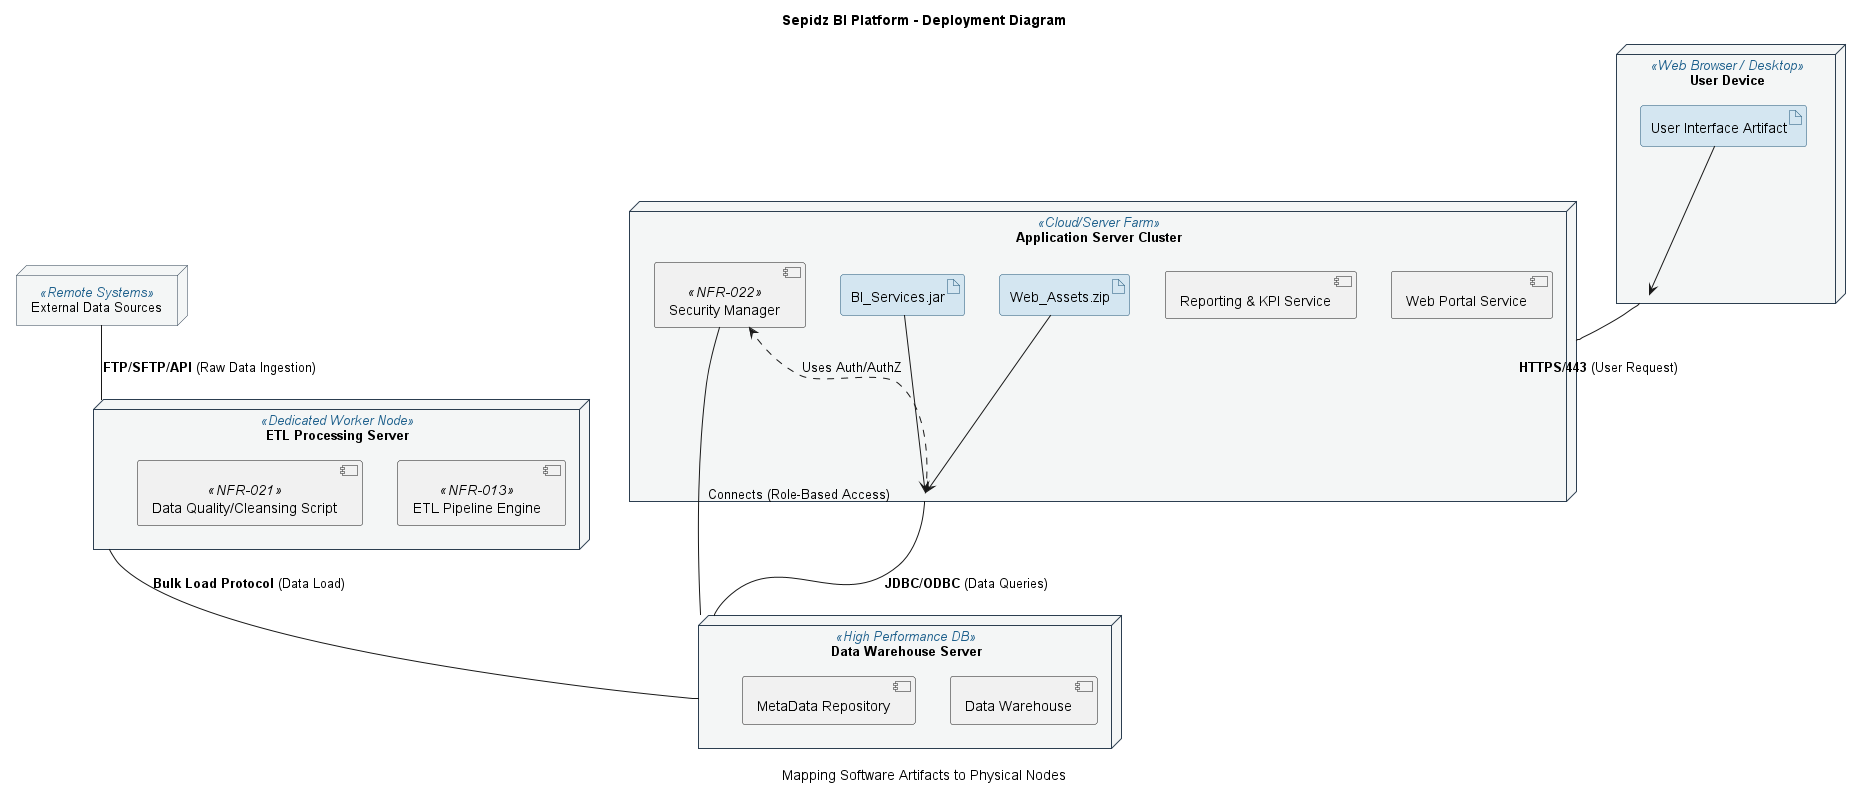

The diagram above was rendered by PlantUML. Its source (embedded in the PNG):
@startuml Deployment_Diagram
' ----------------------------------------------------
' Global Style Configuration (تنظیمات ظاهری)
' ----------------------------------------------------
skinparam style strict
skinparam shadowing false

skinparam node {
    BorderColor #2C3E50
    BackgroundColor #F4F6F6
    FontName Arial
    FontSize 13
    StereotypeFontColor #1F618D
}

skinparam artifact {
    BorderColor #1A5276
    BackgroundColor #D4E6F1
}

title **Sepidz BI Platform - Deployment Diagram**
caption Mapping Software Artifacts to Physical Nodes

' ----------------------------------------------------
' NODES (گرهها/سرورها)
' ----------------------------------------------------

' 1. Client Node (سمت کاربر)
node "User Device" as ClientNode <<Web Browser / Desktop>> {
    artifact "User Interface Artifact" as UIArtifact
}

' 2. Application Server Node (لایه وب و تحلیل)
node "Application Server Cluster" as AppServer <<Cloud/Server Farm>> {
    component [Web Portal Service] as WebSrv
    component [Reporting & KPI Service] as ReportSrv
    component [Security Manager] as SecurityMgr <<NFR-022>>

    ' Deployable artifacts on App Server
    artifact "BI_Services.jar" as BIJar
    artifact "Web_Assets.zip" as WebZip
}

' 3. Data Processing & ETL Server Node (لایه پردازش)
node "ETL Processing Server" as ETLServer <<Dedicated Worker Node>> {
    component [ETL Pipeline Engine] as ETL_Engine <<NFR-013>>
    component [Data Quality/Cleansing Script] as QualityScripts <<NFR-021>>
}

' 4. Database Server Node (لایه داده)
node "Data Warehouse Server" as DBServer <<High Performance DB>> {
    component [Data Warehouse] as DW_Comp
    component [MetaData Repository] as Meta_Comp
}

' ----------------------------------------------------
' COMMUNICATION PATHS (مسیرهای ارتباطی)
' ----------------------------------------------------

' 1. Client to Application Server (HTTP/S)
ClientNode -- AppServer : **HTTPS/443** (User Request)

' 2. Application Server to DB Server (Database Protocol)
AppServer -- DBServer : **JDBC/ODBC** (Data Queries)

' Security Manager connects everywhere for Authentication/Authorization
AppServer ..> SecurityMgr : Uses Auth/AuthZ
SecurityMgr -- DBServer : Connects (Role-Based Access)

' 3. ETL Server to DB Server (Data Loading/Write)
ETLServer -- DBServer : **Bulk Load Protocol** (Data Load)

' 4. ETL Server to External Data Sources (FTP/API/DB)
node "External Data Sources" as EDS <<Remote Systems>>
EDS -- ETLServer : **FTP/SFTP/API** (Raw Data Ingestion)

' ----------------------------------------------------
' ARTIFACT DEPLOYMENT (استقرار آرتیفکتها)
' ----------------------------------------------------
UIArtifact --> ClientNode
BIJar --> AppServer
WebZip --> AppServer

@enduml